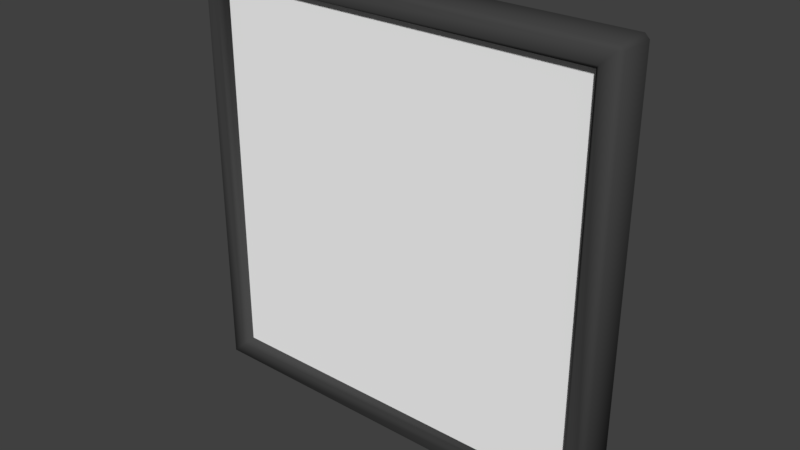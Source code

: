 # Source: 1x1.blend  (saved by Blender 2.78.0; exported with 4.5.12 LTS)
import bpy
from mathutils import Matrix  # noqa: F401  (used for matrix-valued properties, if any)

bpy.ops.wm.read_factory_settings(use_empty=True)
scene = bpy.context.scene
scene.name = 'Scene'

# ---- collections
col_collection_1 = bpy.data.collections.new('Collection 1'); scene.collection.children.link(col_collection_1)

# ---- materials (node trees are filled in below, after node groups)
mat_picture = bpy.data.materials.new('Picture')
mat_picture.alpha_threshold = 0.0
mat_picture.use_transparent_shadow = False
mat_picture.diffuse_color = (1.0, 1.0, 1.0, 1.0)
mat_picture.specular_color = (0.1, 0.1, 0.1)
mat_picture.roughness = 0.5
mat_frame = bpy.data.materials.new('Frame')
mat_frame.alpha_threshold = 0.0
mat_frame.use_transparent_shadow = False
mat_frame.diffuse_color = (0.0578, 0.0578, 0.0578, 1.0)
mat_frame.specular_color = (0.3, 0.3, 0.3)
mat_frame.roughness = 0.5
mat_frame.line_color = (0.0, 0.0, 0.0, 1.0)

# ---- material node trees

# ---- world
world_world = bpy.data.worlds.new('World'); scene.world = world_world
world_world.color = (0.05088, 0.05088, 0.05088)
world_world.use_sun_shadow = False
world_world.sun_shadow_jitter_overblur = 0.0
world_world.cycles.sampling_method = 'MANUAL'

# ---- meshes
me_picture = bpy.data.meshes.new('Picture')
me_picture.from_pydata([(0.475, -0.025, -0.475), (-0.475, -0.025, -0.475), (0.475, -0.025, 0.475), (-0.475, -0.025, 0.475)], [], [(2, 3, 1, 0)])
_uv = me_picture.uv_layers.new(name='UVMap')
_uv.uv.foreach_set('vector', [1.0, 1.0, 0.0, 1.0, 0.0, 0.0, 1.0, 0.0])
me_picture.materials.append(mat_picture)
me_picture.use_remesh_preserve_volume = False
me_picture.use_remesh_preserve_attributes = False
me_picture.use_mirror_vertex_groups = False
me_picture.update()
me_frame = bpy.data.meshes.new('Frame')
me_frame.from_pydata([(0.45, 1.967e-08, -0.45), (-0.45, 1.967e-08, -0.45), (0.45, -1.967e-08, 0.45), (-0.45, -1.967e-08, 0.45), (0.5, -0.04, 0.49), (0.49, -0.04, 0.5), (0.49, -0.05, 0.49), (0.49, 0.05, 0.49), (0.49, 0.04, 0.5), (0.5, 0.04, 0.49), (0.49, -0.04, -0.5), (0.5, -0.04, -0.49), (0.49, -0.05, -0.49), (0.49, 0.05, -0.49), (0.5, 0.04, -0.49), (0.49, 0.04, -0.5), (-0.49, -0.04, 0.5), (-0.5, -0.04, 0.49), (-0.49, -0.05, 0.49), (-0.49, 0.05, 0.49), (-0.5, 0.04, 0.49), (-0.49, 0.04, 0.5), (-0.49, -0.05, -0.49), (-0.5, -0.04, -0.49), (-0.49, -0.04, -0.5), (-0.49, 0.05, -0.49), (-0.49, 0.04, -0.5), (-0.5, 0.04, -0.49), (0.46, -0.05, -0.46), (0.45, -0.04, -0.45), (-0.45, -0.04, -0.45), (-0.46, -0.05, -0.46), (0.46, -0.05, 0.46), (0.45, -0.04, 0.45), (-0.46, -0.05, 0.46), (-0.45, -0.04, 0.45)], [], [(27, 23, 17, 20), (15, 10, 24, 26), (22, 12, 28, 31), (21, 16, 5, 8), (6, 18, 34, 32), (18, 22, 31, 34), (30, 29, 0, 1), (29, 33, 2, 0), (19, 7, 13, 25), (12, 6, 32, 28), (35, 30, 1, 3), (33, 35, 3, 2), (4, 5, 6), (7, 8, 9), (10, 11, 12), (13, 14, 15), (16, 17, 18), (19, 20, 21), (22, 23, 24), (25, 26, 27), (12, 22, 24, 10), (25, 13, 15, 26), (10, 15, 14, 11), (6, 12, 11, 4), (13, 7, 9, 14), (4, 9, 8, 5), (18, 6, 5, 16), (7, 19, 21, 8), (16, 21, 20, 17), (22, 18, 17, 23), (26, 24, 23, 27), (19, 25, 27, 20), (29, 30, 31, 28), (33, 29, 28, 32), (35, 33, 32, 34), (30, 35, 34, 31), (9, 4, 11, 14)])
me_frame.polygons.foreach_set('use_smooth', [True] * 37)
me_frame.materials.append(mat_frame)
me_frame.use_remesh_preserve_volume = False
me_frame.use_remesh_preserve_attributes = False
me_frame.use_mirror_vertex_groups = False
me_frame.update()

# ---- objects
ob_picture = bpy.data.objects.new('Picture', me_picture)
ob_frame = bpy.data.objects.new('Frame', me_frame)

# ---- transforms, parenting, visibility, modifiers, constraints
ob_picture.location = (0.0, 0.0, 0.0)
ob_picture.lock_rotations_4d = False
ob_picture.empty_display_type = 'ARROWS'
ob_picture.lineart.crease_threshold = 0.0
ob_frame.location = (0.0, 0.0, 0.0)
ob_frame.lock_rotations_4d = False
ob_frame.empty_display_type = 'ARROWS'
ob_frame.lineart.crease_threshold = 0.0

# ---- collection membership
col_collection_1.objects.link(ob_picture)
col_collection_1.objects.link(ob_frame)

# ---- scene / render settings (as saved in the file)
scene.frame_start = 1; scene.frame_end = 250; scene.frame_set(1)
scene.render.engine = 'BLENDER_EEVEE_NEXT'
scene.render.resolution_percentage = 50
scene.render.dither_intensity = 0.0
scene.cycles.use_denoising = False
scene.cycles.samples = 128
scene.cycles.sampling_pattern = 'TABULATED_SOBOL'
scene.cycles.light_sampling_threshold = 0.0
scene.cycles.use_adaptive_sampling = False
scene.cycles.use_light_tree = False
scene.cycles.blur_glossy = 0.0
scene.cycles.sample_clamp_indirect = 0.0
scene.view_settings.view_transform = 'Standard'
bpy.context.view_layer.update()

# ---- added for rendering (the .blend has no active camera and no usable light): camera, sun
cam_auto = bpy.data.cameras.new('AutoCamera')
cam_auto.lens = 50.0
cam_auto.sensor_width = 36.0
cam_auto.clip_end = 1000.0
ob_auto_camera = bpy.data.objects.new('AutoCamera', cam_auto)
scene.collection.objects.link(ob_auto_camera)
ob_auto_camera.location = (1.31173, -1.57408, 1.04939)
ob_auto_camera.rotation_euler = (1.09748, -7.21219e-08, 0.694738)
scene.camera = ob_auto_camera
light_auto_sun = bpy.data.lights.new('AutoSun', 'SUN')
light_auto_sun.energy = 3.0
light_auto_sun.angle = 0.0523599
ob_auto_sun = bpy.data.objects.new('AutoSun', light_auto_sun)
scene.collection.objects.link(ob_auto_sun)
ob_auto_sun.rotation_euler = (0.872665, 0.174533, 0.523599)
bpy.context.view_layer.update()
